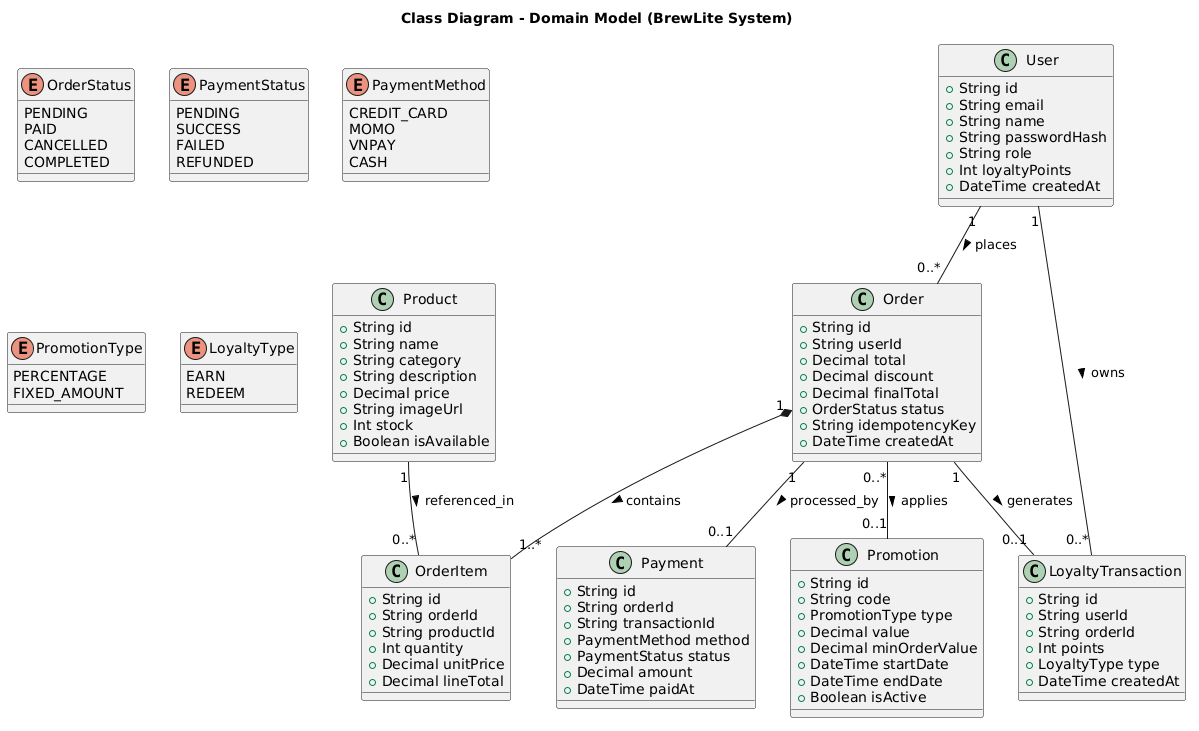

The diagram above was rendered by PlantUML. Its source (embedded in the PNG):
@startuml
title Class Diagram - Domain Model (BrewLite System)
skinparam backgroundColor white
enum OrderStatus {
    PENDING
    PAID
    CANCELLED
    COMPLETED
}

enum PaymentStatus {
    PENDING
    SUCCESS
    FAILED
    REFUNDED
}

enum PaymentMethod {
    CREDIT_CARD
    MOMO
    VNPAY
    CASH
}

enum PromotionType {
    PERCENTAGE
    FIXED_AMOUNT
}

enum LoyaltyType {
    EARN
    REDEEM
}

class User {
    + String id
    + String email
    + String name
    + String passwordHash
    + String role
    + Int loyaltyPoints
    + DateTime createdAt
}

class Product {
    + String id
    + String name
    + String category
    + String description
    + Decimal price
    + String imageUrl
    + Int stock
    + Boolean isAvailable
}

class Order {
    + String id
    + String userId
    + Decimal total
    + Decimal discount
    + Decimal finalTotal
    + OrderStatus status
    + String idempotencyKey
    + DateTime createdAt
}

class OrderItem {
    + String id
    + String orderId
    + String productId
    + Int quantity
    + Decimal unitPrice
    + Decimal lineTotal
}

class Payment {
    + String id
    + String orderId
    + String transactionId
    + PaymentMethod method
    + PaymentStatus status
    + Decimal amount
    + DateTime paidAt
}

class Promotion {
    + String id
    + String code
    + PromotionType type
    + Decimal value
    + Decimal minOrderValue
    + DateTime startDate
    + DateTime endDate
    + Boolean isActive
}

class LoyaltyTransaction {
    + String id
    + String userId
    + String orderId
    + Int points
    + LoyaltyType type
    + DateTime createdAt
}

' Relations & Multiplicity
User "1" -- "0..*" Order : places >
User "1" -- "0..*" LoyaltyTransaction : owns >

Order "1" *-- "1..*" OrderItem : contains >
Order "1" -- "0..1" Payment : processed_by >
Order "0..*" -- "0..1" Promotion : applies >

Product "1" -- "0..*" OrderItem : referenced_in >

Order "1" -- "0..1" LoyaltyTransaction : generates >
@enduml